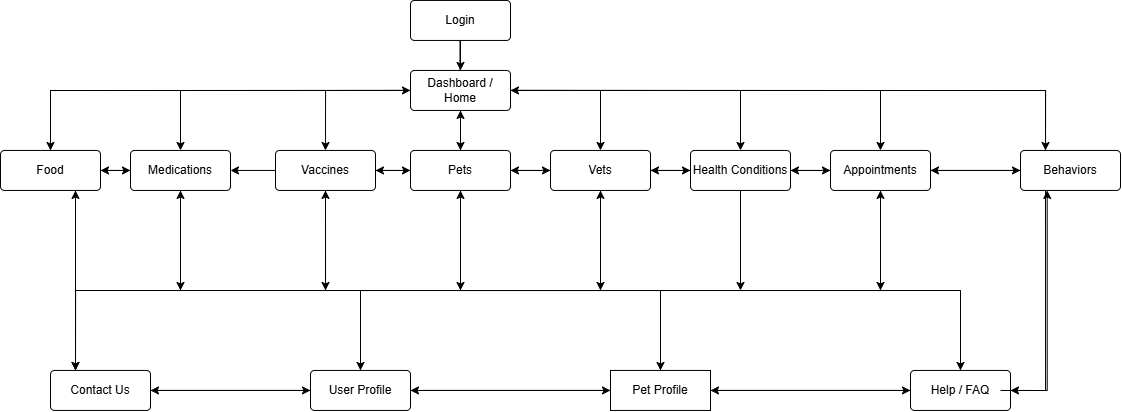

The diagram above was exported from draw.io. Its source (the exported page's mxGraphModel, read from the mxfile embedded in the PNG):
<mxGraphModel dx="2032" dy="491" grid="1" gridSize="10" guides="1" tooltips="1" connect="1" arrows="1" fold="1" page="1" pageScale="1" pageWidth="850" pageHeight="1100" math="0" shadow="0">
  <root>
    <mxCell id="0" />
    <mxCell id="1" parent="0" />
    <mxCell id="0Tl_gjCWwbZBPpcJurAs-5" edge="1" parent="1" style="endArrow=none;html=1;rounded=0;entryX=0.5;entryY=0;entryDx=0;entryDy=0;" value="">
      <mxGeometry relative="1" as="geometry">
        <Array as="points">
          <mxPoint x="399.5" y="90" />
        </Array>
        <mxPoint x="399.5" y="70" as="sourcePoint" />
        <mxPoint x="399.5" y="110" as="targetPoint" />
      </mxGeometry>
    </mxCell>
    <mxCell id="0Tl_gjCWwbZBPpcJurAs-84" edge="1" parent="1" source="0Tl_gjCWwbZBPpcJurAs-6" style="edgeStyle=orthogonalEdgeStyle;rounded=0;orthogonalLoop=1;jettySize=auto;html=1;exitX=0.5;exitY=1;exitDx=0;exitDy=0;entryX=0.5;entryY=0;entryDx=0;entryDy=0;" target="0Tl_gjCWwbZBPpcJurAs-8">
      <mxGeometry relative="1" as="geometry" />
    </mxCell>
    <mxCell id="0Tl_gjCWwbZBPpcJurAs-6" parent="1" style="rounded=1;arcSize=10;whiteSpace=wrap;html=1;align=center;" value="Login" vertex="1">
      <mxGeometry height="40" width="100" x="350" y="30" as="geometry" />
    </mxCell>
    <mxCell id="0Tl_gjCWwbZBPpcJurAs-23" edge="1" parent="1" source="0Tl_gjCWwbZBPpcJurAs-8" style="edgeStyle=orthogonalEdgeStyle;rounded=0;orthogonalLoop=1;jettySize=auto;html=1;exitX=0.5;exitY=1;exitDx=0;exitDy=0;entryX=0.5;entryY=0;entryDx=0;entryDy=0;" target="0Tl_gjCWwbZBPpcJurAs-9">
      <mxGeometry relative="1" as="geometry" />
    </mxCell>
    <mxCell id="0Tl_gjCWwbZBPpcJurAs-35" edge="1" parent="1" source="0Tl_gjCWwbZBPpcJurAs-8" style="edgeStyle=orthogonalEdgeStyle;rounded=0;orthogonalLoop=1;jettySize=auto;html=1;exitX=1;exitY=0.5;exitDx=0;exitDy=0;entryX=0.25;entryY=0;entryDx=0;entryDy=0;" target="0Tl_gjCWwbZBPpcJurAs-16">
      <mxGeometry relative="1" as="geometry" />
    </mxCell>
    <mxCell id="0Tl_gjCWwbZBPpcJurAs-38" edge="1" parent="1" source="0Tl_gjCWwbZBPpcJurAs-8" style="edgeStyle=orthogonalEdgeStyle;rounded=0;orthogonalLoop=1;jettySize=auto;html=1;exitX=1;exitY=0.5;exitDx=0;exitDy=0;entryX=0.5;entryY=0;entryDx=0;entryDy=0;" target="0Tl_gjCWwbZBPpcJurAs-14">
      <mxGeometry relative="1" as="geometry" />
    </mxCell>
    <mxCell id="0Tl_gjCWwbZBPpcJurAs-39" edge="1" parent="1" source="0Tl_gjCWwbZBPpcJurAs-8" style="edgeStyle=orthogonalEdgeStyle;rounded=0;orthogonalLoop=1;jettySize=auto;html=1;exitX=1;exitY=0.5;exitDx=0;exitDy=0;entryX=0.5;entryY=0;entryDx=0;entryDy=0;" target="0Tl_gjCWwbZBPpcJurAs-13">
      <mxGeometry relative="1" as="geometry" />
    </mxCell>
    <mxCell id="0Tl_gjCWwbZBPpcJurAs-40" edge="1" parent="1" source="0Tl_gjCWwbZBPpcJurAs-8" style="edgeStyle=orthogonalEdgeStyle;rounded=0;orthogonalLoop=1;jettySize=auto;html=1;exitX=1;exitY=0.5;exitDx=0;exitDy=0;entryX=0.5;entryY=0;entryDx=0;entryDy=0;" target="0Tl_gjCWwbZBPpcJurAs-11">
      <mxGeometry relative="1" as="geometry" />
    </mxCell>
    <mxCell id="0Tl_gjCWwbZBPpcJurAs-52" edge="1" parent="1" source="0Tl_gjCWwbZBPpcJurAs-8" style="edgeStyle=orthogonalEdgeStyle;rounded=0;orthogonalLoop=1;jettySize=auto;html=1;exitX=0;exitY=0.5;exitDx=0;exitDy=0;entryX=0.5;entryY=0;entryDx=0;entryDy=0;" target="0Tl_gjCWwbZBPpcJurAs-15">
      <mxGeometry relative="1" as="geometry" />
    </mxCell>
    <mxCell id="0Tl_gjCWwbZBPpcJurAs-53" edge="1" parent="1" source="0Tl_gjCWwbZBPpcJurAs-8" style="edgeStyle=orthogonalEdgeStyle;rounded=0;orthogonalLoop=1;jettySize=auto;html=1;exitX=0;exitY=0.5;exitDx=0;exitDy=0;entryX=0.5;entryY=0;entryDx=0;entryDy=0;" target="0Tl_gjCWwbZBPpcJurAs-12">
      <mxGeometry relative="1" as="geometry" />
    </mxCell>
    <mxCell id="0Tl_gjCWwbZBPpcJurAs-54" edge="1" parent="1" source="0Tl_gjCWwbZBPpcJurAs-8" style="edgeStyle=orthogonalEdgeStyle;rounded=0;orthogonalLoop=1;jettySize=auto;html=1;exitX=0;exitY=0.5;exitDx=0;exitDy=0;entryX=0.5;entryY=0;entryDx=0;entryDy=0;" target="0Tl_gjCWwbZBPpcJurAs-10">
      <mxGeometry relative="1" as="geometry" />
    </mxCell>
    <mxCell id="0Tl_gjCWwbZBPpcJurAs-8" parent="1" style="rounded=1;arcSize=10;whiteSpace=wrap;html=1;align=center;" value="Dashboard / Home" vertex="1">
      <mxGeometry height="40" width="100" x="350" y="100" as="geometry" />
    </mxCell>
    <mxCell id="0Tl_gjCWwbZBPpcJurAs-24" edge="1" parent="1" source="0Tl_gjCWwbZBPpcJurAs-9" style="edgeStyle=orthogonalEdgeStyle;rounded=0;orthogonalLoop=1;jettySize=auto;html=1;exitX=1;exitY=0.5;exitDx=0;exitDy=0;entryX=0;entryY=0.5;entryDx=0;entryDy=0;" target="0Tl_gjCWwbZBPpcJurAs-11">
      <mxGeometry relative="1" as="geometry" />
    </mxCell>
    <mxCell id="0Tl_gjCWwbZBPpcJurAs-28" edge="1" parent="1" source="0Tl_gjCWwbZBPpcJurAs-9" style="edgeStyle=orthogonalEdgeStyle;rounded=0;orthogonalLoop=1;jettySize=auto;html=1;exitX=0;exitY=0.5;exitDx=0;exitDy=0;entryX=1;entryY=0.5;entryDx=0;entryDy=0;" target="0Tl_gjCWwbZBPpcJurAs-10">
      <mxGeometry relative="1" as="geometry" />
    </mxCell>
    <mxCell id="0Tl_gjCWwbZBPpcJurAs-57" edge="1" parent="1" source="0Tl_gjCWwbZBPpcJurAs-9" style="edgeStyle=orthogonalEdgeStyle;rounded=0;orthogonalLoop=1;jettySize=auto;html=1;exitX=0.5;exitY=1;exitDx=0;exitDy=0;">
      <mxGeometry relative="1" as="geometry">
        <mxPoint x="400" y="320" as="targetPoint" />
      </mxGeometry>
    </mxCell>
    <mxCell id="0Tl_gjCWwbZBPpcJurAs-74" edge="1" parent="1" source="0Tl_gjCWwbZBPpcJurAs-9" style="edgeStyle=orthogonalEdgeStyle;rounded=0;orthogonalLoop=1;jettySize=auto;html=1;exitX=0.5;exitY=0;exitDx=0;exitDy=0;entryX=0.5;entryY=1;entryDx=0;entryDy=0;" target="0Tl_gjCWwbZBPpcJurAs-8">
      <mxGeometry relative="1" as="geometry" />
    </mxCell>
    <mxCell id="0Tl_gjCWwbZBPpcJurAs-9" parent="1" style="rounded=1;arcSize=10;whiteSpace=wrap;html=1;align=center;" value="Pets" vertex="1">
      <mxGeometry height="40" width="100" x="350" y="180" as="geometry" />
    </mxCell>
    <mxCell id="0Tl_gjCWwbZBPpcJurAs-29" edge="1" parent="1" source="0Tl_gjCWwbZBPpcJurAs-10" style="edgeStyle=orthogonalEdgeStyle;rounded=0;orthogonalLoop=1;jettySize=auto;html=1;exitX=0;exitY=0.5;exitDx=0;exitDy=0;entryX=1;entryY=0.5;entryDx=0;entryDy=0;" target="0Tl_gjCWwbZBPpcJurAs-12">
      <mxGeometry relative="1" as="geometry" />
    </mxCell>
    <mxCell id="0Tl_gjCWwbZBPpcJurAs-56" edge="1" parent="1" source="0Tl_gjCWwbZBPpcJurAs-10" style="edgeStyle=orthogonalEdgeStyle;rounded=0;orthogonalLoop=1;jettySize=auto;html=1;exitX=0.5;exitY=1;exitDx=0;exitDy=0;">
      <mxGeometry relative="1" as="geometry">
        <mxPoint x="265" y="320" as="targetPoint" />
      </mxGeometry>
    </mxCell>
    <mxCell id="0Tl_gjCWwbZBPpcJurAs-66" edge="1" parent="1" source="0Tl_gjCWwbZBPpcJurAs-10" style="edgeStyle=orthogonalEdgeStyle;rounded=0;orthogonalLoop=1;jettySize=auto;html=1;exitX=1;exitY=0.5;exitDx=0;exitDy=0;entryX=0;entryY=0.5;entryDx=0;entryDy=0;" target="0Tl_gjCWwbZBPpcJurAs-9">
      <mxGeometry relative="1" as="geometry" />
    </mxCell>
    <mxCell id="0Tl_gjCWwbZBPpcJurAs-10" parent="1" style="rounded=1;arcSize=10;whiteSpace=wrap;html=1;align=center;" value="Vaccines" vertex="1">
      <mxGeometry height="40" width="100" x="215" y="180" as="geometry" />
    </mxCell>
    <mxCell id="0Tl_gjCWwbZBPpcJurAs-25" edge="1" parent="1" source="0Tl_gjCWwbZBPpcJurAs-11" style="edgeStyle=orthogonalEdgeStyle;rounded=0;orthogonalLoop=1;jettySize=auto;html=1;exitX=1;exitY=0.5;exitDx=0;exitDy=0;entryX=0;entryY=0.5;entryDx=0;entryDy=0;" target="0Tl_gjCWwbZBPpcJurAs-13">
      <mxGeometry relative="1" as="geometry" />
    </mxCell>
    <mxCell id="0Tl_gjCWwbZBPpcJurAs-58" edge="1" parent="1" source="0Tl_gjCWwbZBPpcJurAs-11" style="edgeStyle=orthogonalEdgeStyle;rounded=0;orthogonalLoop=1;jettySize=auto;html=1;exitX=0.5;exitY=1;exitDx=0;exitDy=0;">
      <mxGeometry relative="1" as="geometry">
        <mxPoint x="540" y="320" as="targetPoint" />
      </mxGeometry>
    </mxCell>
    <mxCell id="0Tl_gjCWwbZBPpcJurAs-67" edge="1" parent="1" source="0Tl_gjCWwbZBPpcJurAs-11" style="edgeStyle=orthogonalEdgeStyle;rounded=0;orthogonalLoop=1;jettySize=auto;html=1;exitX=0;exitY=0.5;exitDx=0;exitDy=0;entryX=1;entryY=0.5;entryDx=0;entryDy=0;" target="0Tl_gjCWwbZBPpcJurAs-9">
      <mxGeometry relative="1" as="geometry" />
    </mxCell>
    <mxCell id="0Tl_gjCWwbZBPpcJurAs-11" parent="1" style="rounded=1;arcSize=10;whiteSpace=wrap;html=1;align=center;" value="Vets" vertex="1">
      <mxGeometry height="40" width="100" x="490" y="180" as="geometry" />
    </mxCell>
    <mxCell id="0Tl_gjCWwbZBPpcJurAs-30" edge="1" parent="1" source="0Tl_gjCWwbZBPpcJurAs-12" style="edgeStyle=orthogonalEdgeStyle;rounded=0;orthogonalLoop=1;jettySize=auto;html=1;exitX=0;exitY=0.5;exitDx=0;exitDy=0;entryX=1;entryY=0.5;entryDx=0;entryDy=0;" target="0Tl_gjCWwbZBPpcJurAs-15">
      <mxGeometry relative="1" as="geometry" />
    </mxCell>
    <mxCell id="0Tl_gjCWwbZBPpcJurAs-55" edge="1" parent="1" source="0Tl_gjCWwbZBPpcJurAs-12" style="edgeStyle=orthogonalEdgeStyle;rounded=0;orthogonalLoop=1;jettySize=auto;html=1;exitX=0.5;exitY=1;exitDx=0;exitDy=0;">
      <mxGeometry relative="1" as="geometry">
        <mxPoint x="120" y="320" as="targetPoint" />
      </mxGeometry>
    </mxCell>
    <mxCell id="0Tl_gjCWwbZBPpcJurAs-12" parent="1" style="rounded=1;arcSize=10;whiteSpace=wrap;html=1;align=center;" value="Medications" vertex="1">
      <mxGeometry height="40" width="100" x="70" y="180" as="geometry" />
    </mxCell>
    <mxCell id="0Tl_gjCWwbZBPpcJurAs-26" edge="1" parent="1" source="0Tl_gjCWwbZBPpcJurAs-13" style="edgeStyle=orthogonalEdgeStyle;rounded=0;orthogonalLoop=1;jettySize=auto;html=1;exitX=1;exitY=0.5;exitDx=0;exitDy=0;entryX=0;entryY=0.5;entryDx=0;entryDy=0;" target="0Tl_gjCWwbZBPpcJurAs-14">
      <mxGeometry relative="1" as="geometry" />
    </mxCell>
    <mxCell id="0Tl_gjCWwbZBPpcJurAs-51" edge="1" parent="1" source="0Tl_gjCWwbZBPpcJurAs-13" style="edgeStyle=orthogonalEdgeStyle;rounded=0;orthogonalLoop=1;jettySize=auto;html=1;exitX=0.5;exitY=1;exitDx=0;exitDy=0;">
      <mxGeometry relative="1" as="geometry">
        <mxPoint x="680" y="320" as="targetPoint" />
      </mxGeometry>
    </mxCell>
    <mxCell id="0Tl_gjCWwbZBPpcJurAs-69" edge="1" parent="1" source="0Tl_gjCWwbZBPpcJurAs-13" style="edgeStyle=orthogonalEdgeStyle;rounded=0;orthogonalLoop=1;jettySize=auto;html=1;exitX=0;exitY=0.5;exitDx=0;exitDy=0;entryX=1;entryY=0.5;entryDx=0;entryDy=0;" target="0Tl_gjCWwbZBPpcJurAs-11">
      <mxGeometry relative="1" as="geometry" />
    </mxCell>
    <mxCell id="0Tl_gjCWwbZBPpcJurAs-13" parent="1" style="rounded=1;arcSize=10;whiteSpace=wrap;html=1;align=center;" value="Health Conditions" vertex="1">
      <mxGeometry height="40" width="100" x="630" y="180" as="geometry" />
    </mxCell>
    <mxCell id="0Tl_gjCWwbZBPpcJurAs-27" edge="1" parent="1" source="0Tl_gjCWwbZBPpcJurAs-14" style="edgeStyle=orthogonalEdgeStyle;rounded=0;orthogonalLoop=1;jettySize=auto;html=1;exitX=1;exitY=0.5;exitDx=0;exitDy=0;entryX=0;entryY=0.5;entryDx=0;entryDy=0;" target="0Tl_gjCWwbZBPpcJurAs-16">
      <mxGeometry relative="1" as="geometry" />
    </mxCell>
    <mxCell id="0Tl_gjCWwbZBPpcJurAs-46" edge="1" parent="1" source="0Tl_gjCWwbZBPpcJurAs-14" style="edgeStyle=orthogonalEdgeStyle;rounded=0;orthogonalLoop=1;jettySize=auto;html=1;exitX=0.5;exitY=1;exitDx=0;exitDy=0;entryX=0.5;entryY=0;entryDx=0;entryDy=0;" target="0Tl_gjCWwbZBPpcJurAs-18">
      <mxGeometry relative="1" as="geometry">
        <Array as="points">
          <mxPoint x="820" y="320" />
          <mxPoint x="900" y="320" />
        </Array>
      </mxGeometry>
    </mxCell>
    <mxCell id="0Tl_gjCWwbZBPpcJurAs-47" edge="1" parent="1" source="0Tl_gjCWwbZBPpcJurAs-14" style="edgeStyle=orthogonalEdgeStyle;rounded=0;orthogonalLoop=1;jettySize=auto;html=1;exitX=0.5;exitY=1;exitDx=0;exitDy=0;entryX=0.5;entryY=0;entryDx=0;entryDy=0;" target="0Tl_gjCWwbZBPpcJurAs-22">
      <mxGeometry relative="1" as="geometry">
        <Array as="points">
          <mxPoint x="820" y="320" />
          <mxPoint x="600" y="320" />
        </Array>
      </mxGeometry>
    </mxCell>
    <mxCell id="0Tl_gjCWwbZBPpcJurAs-48" edge="1" parent="1" source="0Tl_gjCWwbZBPpcJurAs-14" style="edgeStyle=orthogonalEdgeStyle;rounded=0;orthogonalLoop=1;jettySize=auto;html=1;exitX=0.5;exitY=1;exitDx=0;exitDy=0;entryX=0.5;entryY=0;entryDx=0;entryDy=0;" target="0Tl_gjCWwbZBPpcJurAs-21">
      <mxGeometry relative="1" as="geometry">
        <Array as="points">
          <mxPoint x="820" y="320" />
          <mxPoint x="300" y="320" />
        </Array>
      </mxGeometry>
    </mxCell>
    <mxCell id="0Tl_gjCWwbZBPpcJurAs-49" edge="1" parent="1" source="0Tl_gjCWwbZBPpcJurAs-14" style="edgeStyle=orthogonalEdgeStyle;rounded=0;orthogonalLoop=1;jettySize=auto;html=1;exitX=0.5;exitY=1;exitDx=0;exitDy=0;entryX=0.25;entryY=0;entryDx=0;entryDy=0;" target="0Tl_gjCWwbZBPpcJurAs-20">
      <mxGeometry relative="1" as="geometry">
        <Array as="points">
          <mxPoint x="820" y="320" />
          <mxPoint x="15" y="320" />
        </Array>
      </mxGeometry>
    </mxCell>
    <mxCell id="0Tl_gjCWwbZBPpcJurAs-70" edge="1" parent="1" source="0Tl_gjCWwbZBPpcJurAs-14" style="edgeStyle=orthogonalEdgeStyle;rounded=0;orthogonalLoop=1;jettySize=auto;html=1;exitX=0;exitY=0.5;exitDx=0;exitDy=0;entryX=1;entryY=0.5;entryDx=0;entryDy=0;" target="0Tl_gjCWwbZBPpcJurAs-13">
      <mxGeometry relative="1" as="geometry" />
    </mxCell>
    <mxCell id="0Tl_gjCWwbZBPpcJurAs-83" edge="1" parent="1" source="0Tl_gjCWwbZBPpcJurAs-14" style="edgeStyle=orthogonalEdgeStyle;rounded=0;orthogonalLoop=1;jettySize=auto;html=1;exitX=0.5;exitY=1;exitDx=0;exitDy=0;">
      <mxGeometry relative="1" as="geometry">
        <mxPoint x="820" y="320" as="targetPoint" />
      </mxGeometry>
    </mxCell>
    <mxCell id="0Tl_gjCWwbZBPpcJurAs-14" parent="1" style="rounded=1;arcSize=10;whiteSpace=wrap;html=1;align=center;" value="Appointments" vertex="1">
      <mxGeometry height="40" width="100" x="770" y="180" as="geometry" />
    </mxCell>
    <mxCell id="0Tl_gjCWwbZBPpcJurAs-41" edge="1" parent="1" source="0Tl_gjCWwbZBPpcJurAs-15" style="edgeStyle=orthogonalEdgeStyle;rounded=0;orthogonalLoop=1;jettySize=auto;html=1;exitX=0.75;exitY=1;exitDx=0;exitDy=0;entryX=0.25;entryY=0;entryDx=0;entryDy=0;" target="0Tl_gjCWwbZBPpcJurAs-20">
      <mxGeometry relative="1" as="geometry" />
    </mxCell>
    <mxCell id="0Tl_gjCWwbZBPpcJurAs-64" edge="1" parent="1" source="0Tl_gjCWwbZBPpcJurAs-15" style="edgeStyle=orthogonalEdgeStyle;rounded=0;orthogonalLoop=1;jettySize=auto;html=1;exitX=1;exitY=0.5;exitDx=0;exitDy=0;entryX=0;entryY=0.5;entryDx=0;entryDy=0;" target="0Tl_gjCWwbZBPpcJurAs-12">
      <mxGeometry relative="1" as="geometry" />
    </mxCell>
    <mxCell id="0Tl_gjCWwbZBPpcJurAs-73" edge="1" parent="1" source="0Tl_gjCWwbZBPpcJurAs-15" style="edgeStyle=orthogonalEdgeStyle;rounded=0;orthogonalLoop=1;jettySize=auto;html=1;exitX=0.5;exitY=0;exitDx=0;exitDy=0;entryX=0;entryY=0.5;entryDx=0;entryDy=0;" target="0Tl_gjCWwbZBPpcJurAs-8">
      <mxGeometry relative="1" as="geometry" />
    </mxCell>
    <mxCell id="0Tl_gjCWwbZBPpcJurAs-15" parent="1" style="rounded=1;arcSize=10;whiteSpace=wrap;html=1;align=center;" value="Food" vertex="1">
      <mxGeometry height="40" width="100" x="-60" y="180" as="geometry" />
    </mxCell>
    <mxCell id="0Tl_gjCWwbZBPpcJurAs-71" edge="1" parent="1" source="0Tl_gjCWwbZBPpcJurAs-16" style="edgeStyle=orthogonalEdgeStyle;rounded=0;orthogonalLoop=1;jettySize=auto;html=1;exitX=0;exitY=0.5;exitDx=0;exitDy=0;entryX=1;entryY=0.5;entryDx=0;entryDy=0;" target="0Tl_gjCWwbZBPpcJurAs-14">
      <mxGeometry relative="1" as="geometry" />
    </mxCell>
    <mxCell id="0Tl_gjCWwbZBPpcJurAs-72" edge="1" parent="1" source="0Tl_gjCWwbZBPpcJurAs-16" style="edgeStyle=orthogonalEdgeStyle;rounded=0;orthogonalLoop=1;jettySize=auto;html=1;exitX=0.25;exitY=0;exitDx=0;exitDy=0;entryX=1;entryY=0.5;entryDx=0;entryDy=0;" target="0Tl_gjCWwbZBPpcJurAs-8">
      <mxGeometry relative="1" as="geometry" />
    </mxCell>
    <mxCell id="0Tl_gjCWwbZBPpcJurAs-75" edge="1" parent="1" source="0Tl_gjCWwbZBPpcJurAs-16" style="edgeStyle=orthogonalEdgeStyle;rounded=0;orthogonalLoop=1;jettySize=auto;html=1;exitX=0.25;exitY=1;exitDx=0;exitDy=0;entryX=1;entryY=0.5;entryDx=0;entryDy=0;" target="0Tl_gjCWwbZBPpcJurAs-18">
      <mxGeometry relative="1" as="geometry" />
    </mxCell>
    <mxCell id="0Tl_gjCWwbZBPpcJurAs-16" parent="1" style="rounded=1;arcSize=10;whiteSpace=wrap;html=1;align=center;" value="Behaviors" vertex="1">
      <mxGeometry height="40" width="100" x="960" y="180" as="geometry" />
    </mxCell>
    <mxCell id="0Tl_gjCWwbZBPpcJurAs-61" edge="1" parent="1" source="0Tl_gjCWwbZBPpcJurAs-18" style="edgeStyle=orthogonalEdgeStyle;rounded=0;orthogonalLoop=1;jettySize=auto;html=1;exitX=0;exitY=0.5;exitDx=0;exitDy=0;entryX=1;entryY=0.5;entryDx=0;entryDy=0;" target="0Tl_gjCWwbZBPpcJurAs-22">
      <mxGeometry relative="1" as="geometry" />
    </mxCell>
    <mxCell id="0Tl_gjCWwbZBPpcJurAs-76" edge="1" parent="1" source="0Tl_gjCWwbZBPpcJurAs-18" style="edgeStyle=orthogonalEdgeStyle;rounded=0;orthogonalLoop=1;jettySize=auto;html=1;exitX=0.5;exitY=0;exitDx=0;exitDy=0;entryX=0.5;entryY=1;entryDx=0;entryDy=0;" target="0Tl_gjCWwbZBPpcJurAs-14">
      <mxGeometry relative="1" as="geometry">
        <Array as="points">
          <mxPoint x="900" y="320" />
          <mxPoint x="820" y="320" />
        </Array>
      </mxGeometry>
    </mxCell>
    <mxCell id="0Tl_gjCWwbZBPpcJurAs-18" parent="1" style="rounded=1;arcSize=10;whiteSpace=wrap;html=1;align=center;" value="Help / FAQ" vertex="1">
      <mxGeometry height="40" width="100" x="850" y="400" as="geometry" />
    </mxCell>
    <mxCell id="0Tl_gjCWwbZBPpcJurAs-42" edge="1" parent="1" source="0Tl_gjCWwbZBPpcJurAs-20" style="edgeStyle=orthogonalEdgeStyle;rounded=0;orthogonalLoop=1;jettySize=auto;html=1;exitX=1;exitY=0.5;exitDx=0;exitDy=0;entryX=0;entryY=0.5;entryDx=0;entryDy=0;" target="0Tl_gjCWwbZBPpcJurAs-21">
      <mxGeometry relative="1" as="geometry" />
    </mxCell>
    <mxCell id="0Tl_gjCWwbZBPpcJurAs-63" edge="1" parent="1" source="0Tl_gjCWwbZBPpcJurAs-20" style="edgeStyle=orthogonalEdgeStyle;rounded=0;orthogonalLoop=1;jettySize=auto;html=1;exitX=0.25;exitY=0;exitDx=0;exitDy=0;entryX=0.75;entryY=1;entryDx=0;entryDy=0;" target="0Tl_gjCWwbZBPpcJurAs-15">
      <mxGeometry relative="1" as="geometry" />
    </mxCell>
    <mxCell id="0Tl_gjCWwbZBPpcJurAs-81" edge="1" parent="1" source="0Tl_gjCWwbZBPpcJurAs-20" style="edgeStyle=orthogonalEdgeStyle;rounded=0;orthogonalLoop=1;jettySize=auto;html=1;exitX=0.25;exitY=0;exitDx=0;exitDy=0;entryX=0.5;entryY=1;entryDx=0;entryDy=0;" target="0Tl_gjCWwbZBPpcJurAs-12">
      <mxGeometry relative="1" as="geometry">
        <Array as="points">
          <mxPoint x="15" y="320" />
          <mxPoint x="120" y="320" />
        </Array>
      </mxGeometry>
    </mxCell>
    <mxCell id="0Tl_gjCWwbZBPpcJurAs-20" parent="1" style="rounded=1;arcSize=10;whiteSpace=wrap;html=1;align=center;" value="Contact Us" vertex="1">
      <mxGeometry height="40" width="100" x="-10" y="400" as="geometry" />
    </mxCell>
    <mxCell id="0Tl_gjCWwbZBPpcJurAs-43" edge="1" parent="1" source="0Tl_gjCWwbZBPpcJurAs-21" style="edgeStyle=orthogonalEdgeStyle;rounded=0;orthogonalLoop=1;jettySize=auto;html=1;exitX=1;exitY=0.5;exitDx=0;exitDy=0;entryX=0;entryY=0.5;entryDx=0;entryDy=0;" target="0Tl_gjCWwbZBPpcJurAs-22">
      <mxGeometry relative="1" as="geometry" />
    </mxCell>
    <mxCell id="0Tl_gjCWwbZBPpcJurAs-59" edge="1" parent="1" source="0Tl_gjCWwbZBPpcJurAs-21" style="edgeStyle=orthogonalEdgeStyle;rounded=0;orthogonalLoop=1;jettySize=auto;html=1;exitX=0;exitY=0.5;exitDx=0;exitDy=0;entryX=1;entryY=0.5;entryDx=0;entryDy=0;" target="0Tl_gjCWwbZBPpcJurAs-20">
      <mxGeometry relative="1" as="geometry" />
    </mxCell>
    <mxCell id="0Tl_gjCWwbZBPpcJurAs-78" edge="1" parent="1" style="edgeStyle=orthogonalEdgeStyle;rounded=0;orthogonalLoop=1;jettySize=auto;html=1;exitX=0.5;exitY=0;exitDx=0;exitDy=0;" target="0Tl_gjCWwbZBPpcJurAs-11">
      <mxGeometry relative="1" as="geometry">
        <Array as="points">
          <mxPoint x="300" y="320" />
          <mxPoint x="540" y="320" />
        </Array>
        <mxPoint x="300" y="410" as="sourcePoint" />
        <mxPoint x="540" y="230" as="targetPoint" />
      </mxGeometry>
    </mxCell>
    <mxCell id="0Tl_gjCWwbZBPpcJurAs-80" edge="1" parent="1" source="0Tl_gjCWwbZBPpcJurAs-21" style="edgeStyle=orthogonalEdgeStyle;rounded=0;orthogonalLoop=1;jettySize=auto;html=1;exitX=0.5;exitY=0;exitDx=0;exitDy=0;entryX=0.5;entryY=1;entryDx=0;entryDy=0;" target="0Tl_gjCWwbZBPpcJurAs-10">
      <mxGeometry relative="1" as="geometry">
        <Array as="points">
          <mxPoint x="300" y="320" />
          <mxPoint x="265" y="320" />
        </Array>
      </mxGeometry>
    </mxCell>
    <mxCell id="0Tl_gjCWwbZBPpcJurAs-21" parent="1" style="rounded=1;arcSize=10;whiteSpace=wrap;html=1;align=center;" value="User Profile" vertex="1">
      <mxGeometry height="40" width="100" x="250" y="400" as="geometry" />
    </mxCell>
    <mxCell id="0Tl_gjCWwbZBPpcJurAs-44" edge="1" parent="1" source="0Tl_gjCWwbZBPpcJurAs-22" style="edgeStyle=orthogonalEdgeStyle;rounded=0;orthogonalLoop=1;jettySize=auto;html=1;exitX=1;exitY=0.5;exitDx=0;exitDy=0;entryX=0;entryY=0.5;entryDx=0;entryDy=0;" target="0Tl_gjCWwbZBPpcJurAs-18">
      <mxGeometry relative="1" as="geometry" />
    </mxCell>
    <mxCell id="0Tl_gjCWwbZBPpcJurAs-60" edge="1" parent="1" source="0Tl_gjCWwbZBPpcJurAs-22" style="edgeStyle=orthogonalEdgeStyle;rounded=0;orthogonalLoop=1;jettySize=auto;html=1;exitX=0;exitY=0.5;exitDx=0;exitDy=0;entryX=1;entryY=0.5;entryDx=0;entryDy=0;" target="0Tl_gjCWwbZBPpcJurAs-21">
      <mxGeometry relative="1" as="geometry" />
    </mxCell>
    <mxCell id="0Tl_gjCWwbZBPpcJurAs-79" edge="1" parent="1" style="edgeStyle=orthogonalEdgeStyle;rounded=0;orthogonalLoop=1;jettySize=auto;html=1;exitX=0.5;exitY=0;exitDx=0;exitDy=0;" target="0Tl_gjCWwbZBPpcJurAs-9">
      <mxGeometry relative="1" as="geometry">
        <Array as="points">
          <mxPoint x="600" y="320" />
          <mxPoint x="400" y="320" />
        </Array>
        <mxPoint x="600" y="410" as="sourcePoint" />
        <mxPoint x="400" y="230" as="targetPoint" />
      </mxGeometry>
    </mxCell>
    <mxCell id="0Tl_gjCWwbZBPpcJurAs-22" parent="1" style="whiteSpace=wrap;html=1;align=center;" value="Pet Profile" vertex="1">
      <mxGeometry height="40" width="100" x="550" y="400" as="geometry" />
    </mxCell>
    <mxCell id="0Tl_gjCWwbZBPpcJurAs-45" edge="1" parent="1" style="edgeStyle=orthogonalEdgeStyle;rounded=0;orthogonalLoop=1;jettySize=auto;html=1;exitX=1;exitY=0.5;exitDx=0;exitDy=0;entryX=0.367;entryY=1;entryDx=0;entryDy=0;entryPerimeter=0;">
      <mxGeometry relative="1" as="geometry">
        <mxPoint x="940" y="420" as="sourcePoint" />
        <mxPoint x="986.7000000000003" y="220" as="targetPoint" />
      </mxGeometry>
    </mxCell>
  </root>
</mxGraphModel>